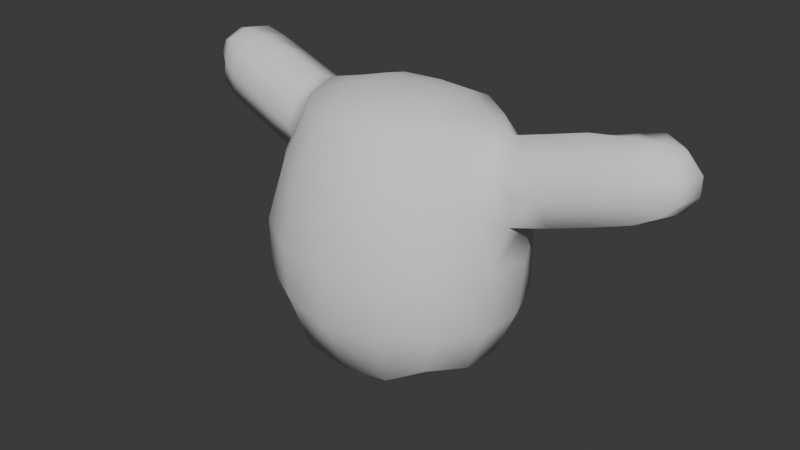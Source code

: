 # Source: baumgeist_totoro_charakter.blend  (saved by Blender 4.3.34; exported with 4.5.12 LTS)
import bpy
from mathutils import Matrix  # noqa: F401  (used for matrix-valued properties, if any)

bpy.ops.wm.read_factory_settings(use_empty=True)
scene = bpy.context.scene
scene.name = 'Scene'

# ---- collections
col_collection = bpy.data.collections.new('Collection'); scene.collection.children.link(col_collection)

# ---- world
world_world = bpy.data.worlds.new('World'); scene.world = world_world
world_world.use_nodes = True; world_world.node_tree.nodes.clear()
_N = world_world.node_tree.nodes; _L = world_world.node_tree.links
n0 = _N.new('ShaderNodeOutputWorld'); n0.name = 'World Output'; n0.location = (300, 300)
n1 = _N.new('ShaderNodeBackground'); n1.name = 'Background'; n1.location = (10, 300)
n1.inputs[0].default_value = (0.05088, 0.05088, 0.05088, 1.0)
_L.new(n1.outputs[0], n0.inputs[0])
n0.is_active_output = True
world_world.color = (0.05088, 0.05088, 0.05088)
world_world.sun_shadow_jitter_overblur = 0.0

# ---- meshes
me_cube_001 = bpy.data.meshes.new('Cube.001')
me_cube_001.from_pydata([(0.3959, -0.4336, 0.2093), (0.4914, -0.2487, 0.1721), (0.4946, -0.04621, 0.1598), (0.4552, 0.1529, 0.2055), (0.4381, -0.4204, 0.9663), (0.4916, -0.4807, 0.6905), (0.4813, -0.4842, 0.4272), (0.0, -0.5257, 0.1057), (0.2298, -0.5062, 0.1239), (0.0, 0.3847, 0.3443), (0.0, 0.4079, 0.6721), (0.0, 0.3723, 0.9542), (0.2683, 0.3355, 0.3667), (0.2838, 0.354, 0.6687), (0.2625, 0.3284, 0.9448), (0.6202, -0.02366, 0.6626), (0.6083, -0.1498, 0.8714), (0.5737, -0.2098, 1.013), (0.2622, -0.5976, 0.4065), (0.2729, -0.6118, 0.6713), (0.2302, -0.5603, 0.9589), (0.0, -0.6505, 0.3873), (0.0, -0.6625, 0.6729), (0.0, -0.5952, 0.9609), (0.0, 0.2358, 0.06887), (0.2629, 0.2157, 0.117), (0.0, -0.009908, 0.003083), (0.308, -0.0119, 0.03843), (0.0, -0.2812, 0.01773), (0.2717, -0.2734, 0.05342), (0.3489, -0.3413, 1.229), (0.0, 0.2599, 1.251), (0.2165, 0.2278, 1.257), (0.189, -0.452, 1.224), (0.0, -0.4715, 1.231), (0.5084, 0.201, 0.3913), (0.5669, 0.09582, 0.8725), (0.5198, 0.1232, 1.024), (0.603, -0.04325, 0.4006), (0.601, -0.2713, 0.408), (0.4828, 0.08873, 1.172), (0.5273, -0.03395, 1.23), (0.5315, -0.18, 1.159), (0.519, 0.1919, 0.7147), (0.4644, 0.2008, 0.9669), (0.6213, -0.02206, 0.8577), (0.605, -0.2429, 0.7168), (0.5385, -0.302, 0.968), (0.3915, 0.09936, 1.253), (0.4743, -0.04837, 1.264), (0.4534, -0.2122, 1.238), (1.053, -0.08606, 1.276), (0.8864, -0.1199, 1.234), (0.7108, -0.1498, 1.191), (0.7494, -0.1799, 1.056), (0.9238, -0.1489, 1.104), (1.087, -0.1131, 1.152), (1.143, 0.0668, 0.986), (0.9726, 0.0378, 0.9441), (0.7614, 0.001812, 0.8922), (0.7396, 0.1275, 0.9252), (0.9131, 0.1587, 0.9753), (1.082, 0.1884, 1.02), (1.021, 0.04969, 1.326), (0.8488, 0.02082, 1.309), (0.6768, -0.00848, 1.266), (0.7835, -0.1242, 0.9151), (0.9539, -0.09866, 0.9661), (1.128, -0.07581, 1.024), (0.6956, 0.1532, 1.067), (0.8713, 0.1831, 1.11), (1.041, 0.2108, 1.155), (0.6584, 0.1187, 1.215), (0.8341, 0.1486, 1.258), (1.005, 0.1679, 1.304), (0.6254, 0.1058, 0.8869), (0.684, 0.1158, 0.9013), (0.5785, 0.1332, 1.038), (0.6371, 0.1432, 1.052), (0.5413, 0.09871, 1.186), (0.5999, 0.1087, 1.201), (1.307, 0.1229, 1.127), (1.277, -0.001149, 1.2), (1.219, 0.1887, 1.218), (1.245, 0.09831, 1.311), (1.238, 0.1791, 1.137), (1.277, 0.01656, 1.122), (1.196, 0.1722, 1.291), (1.246, -0.002001, 1.271), (1.179, 0.2074, 1.072), (1.146, 0.2246, 1.19), (1.266, 0.08313, 1.059), (1.191, -0.06649, 1.18), (1.227, -0.04673, 1.074), (1.114, 0.1735, 1.328), (1.166, 0.06388, 1.335), (1.159, -0.04587, 1.304), (1.307, 0.1231, 1.218), (0.3386, -0.1517, 1.29), (0.358, -0.04014, 1.29), (0.2679, -0.251, 1.297), (0.1694, -0.3392, 1.3), (0.0, -0.3771, 1.306), (0.2931, 0.06275, 1.282), (0.0, 0.1578, 1.301), (0.1878, 0.134, 1.301), (0.1825, -0.1563, 1.343), (0.1783, -0.00568, 1.337), (0.0, -0.1591, 1.351), (0.0, 0.02108, 1.34), (0.627, -0.01697, 1.254), (0.5772, -0.02546, 1.242), (0.651, -0.1599, 1.18), (0.5913, -0.1699, 1.17), (0.6323, -0.1998, 1.028), (0.6908, -0.1898, 1.042), (-0.3959, -0.4336, 0.2093), (-0.4914, -0.2487, 0.1721), (-0.4946, -0.04621, 0.1598), (-0.4552, 0.1529, 0.2055), (-0.4381, -0.4204, 0.9663), (-0.4916, -0.4807, 0.6905), (-0.4813, -0.4842, 0.4272), (-0.2298, -0.5062, 0.1239), (-0.2683, 0.3355, 0.3667), (-0.2838, 0.354, 0.6687), (-0.2625, 0.3284, 0.9448), (-0.6202, -0.02366, 0.6626), (-0.6083, -0.1498, 0.8714), (-0.5737, -0.2098, 1.013), (-0.2622, -0.5976, 0.4065), (-0.2729, -0.6118, 0.6713), (-0.2302, -0.5603, 0.9589), (-0.2629, 0.2157, 0.117), (-0.308, -0.0119, 0.03843), (-0.2717, -0.2734, 0.05342), (-0.3489, -0.3413, 1.229), (-0.2165, 0.2278, 1.257), (-0.189, -0.452, 1.224), (-0.5084, 0.201, 0.3913), (-0.5669, 0.09582, 0.8725), (-0.5198, 0.1232, 1.024), (-0.603, -0.04325, 0.4006), (-0.601, -0.2713, 0.408), (-0.4828, 0.08873, 1.172), (-0.5273, -0.03395, 1.23), (-0.5315, -0.18, 1.159), (-0.519, 0.1919, 0.7147), (-0.4644, 0.2008, 0.9669), (-0.6213, -0.02206, 0.8577), (-0.605, -0.2429, 0.7168), (-0.5385, -0.302, 0.968), (-0.3915, 0.09936, 1.253), (-0.4743, -0.04837, 1.264), (-0.4534, -0.2122, 1.238), (-1.053, -0.08606, 1.276), (-0.8864, -0.1199, 1.234), (-0.7108, -0.1498, 1.191), (-0.7494, -0.1799, 1.056), (-0.9238, -0.1489, 1.104), (-1.087, -0.1131, 1.152), (-1.143, 0.0668, 0.986), (-0.9726, 0.0378, 0.9441), (-0.7614, 0.001812, 0.8922), (-0.7396, 0.1275, 0.9252), (-0.9131, 0.1587, 0.9753), (-1.082, 0.1884, 1.02), (-1.021, 0.04969, 1.326), (-0.8488, 0.02082, 1.309), (-0.6768, -0.00848, 1.266), (-0.7835, -0.1242, 0.9151), (-0.9539, -0.09866, 0.9661), (-1.128, -0.07581, 1.024), (-0.6956, 0.1532, 1.067), (-0.8713, 0.1831, 1.11), (-1.041, 0.2108, 1.155), (-0.6584, 0.1187, 1.215), (-0.8341, 0.1486, 1.258), (-1.005, 0.1679, 1.304), (-0.6254, 0.1058, 0.8869), (-0.684, 0.1158, 0.9013), (-0.5785, 0.1332, 1.038), (-0.6371, 0.1432, 1.052), (-0.5413, 0.09871, 1.186), (-0.5999, 0.1087, 1.201), (-1.307, 0.1229, 1.127), (-1.277, -0.001149, 1.2), (-1.219, 0.1887, 1.218), (-1.245, 0.09831, 1.311), (-1.238, 0.1791, 1.137), (-1.277, 0.01656, 1.122), (-1.196, 0.1722, 1.291), (-1.246, -0.002001, 1.271), (-1.179, 0.2074, 1.072), (-1.146, 0.2246, 1.19), (-1.266, 0.08313, 1.059), (-1.191, -0.06649, 1.18), (-1.227, -0.04673, 1.074), (-1.114, 0.1735, 1.328), (-1.166, 0.06388, 1.335), (-1.159, -0.04587, 1.304), (-1.307, 0.1231, 1.218), (-0.3386, -0.1517, 1.29), (-0.358, -0.04014, 1.29), (-0.2679, -0.251, 1.297), (-0.1694, -0.3392, 1.3), (-0.2931, 0.06275, 1.282), (-0.1878, 0.134, 1.301), (-0.1825, -0.1563, 1.343), (-0.1783, -0.00568, 1.337), (-0.627, -0.01697, 1.254), (-0.5772, -0.02546, 1.242), (-0.651, -0.1599, 1.18), (-0.5913, -0.1699, 1.17), (-0.6323, -0.1998, 1.028), (-0.6908, -0.1898, 1.042)], [], [(9, 10, 13, 12), (10, 11, 14, 13), (35, 3, 25, 12), (46, 47, 4, 5), (39, 46, 5, 6), (1, 39, 6, 0), (2, 38, 39, 1), (3, 35, 38, 2), (18, 19, 22, 21), (19, 20, 23, 22), (0, 6, 18, 8), (6, 5, 19, 18), (5, 4, 20, 19), (8, 18, 21, 7), (24, 25, 27, 26), (26, 27, 29, 28), (12, 25, 24, 9), (25, 3, 2, 27), (27, 2, 1, 29), (29, 1, 0, 8), (28, 29, 8, 7), (14, 11, 31, 32), (23, 20, 33, 34), (47, 50, 30, 4), (13, 43, 35, 12), (14, 44, 43, 13), (48, 44, 14, 32), (4, 30, 33, 20), (38, 15, 46, 39), (35, 43, 15, 38), (56, 68, 93, 92), (37, 36, 43, 44), (36, 45, 15, 43), (16, 17, 47, 46), (41, 40, 48, 49), (42, 41, 49, 50), (40, 37, 44, 48), (17, 42, 50, 47), (45, 16, 46, 15), (71, 74, 94, 90), (51, 56, 92, 96), (68, 57, 91, 93), (74, 63, 95, 94), (57, 62, 89, 91), (62, 71, 90, 89), (63, 51, 96, 95), (72, 65, 64, 73), (73, 64, 63, 74), (78, 80, 72, 69), (69, 72, 73, 70), (70, 73, 74, 71), (16, 45, 59, 66), (66, 59, 58, 67), (67, 58, 57, 68), (76, 78, 69, 60), (60, 69, 70, 61), (61, 70, 71, 62), (45, 36, 75), (59, 60, 61, 58), (58, 61, 62, 57), (112, 115, 54, 53), (53, 54, 55, 52), (52, 55, 56, 51), (65, 53, 52, 64), (64, 52, 51, 63), (54, 66, 67, 55), (55, 67, 68, 56), (36, 37, 77, 75), (75, 77, 78, 76), (37, 40, 79, 77), (77, 79, 80, 78), (45, 75, 76), (59, 45, 76, 60), (97, 84, 88, 82), (83, 85, 89, 90), (85, 81, 91, 89), (86, 82, 92, 93), (84, 87, 94, 95), (88, 84, 95, 96), (87, 83, 90, 94), (82, 88, 96, 92), (81, 86, 93, 91), (83, 87, 84, 97), (81, 97, 82, 86), (85, 83, 97, 81), (33, 30, 100, 101), (34, 33, 101, 102), (98, 100, 30, 50), (99, 98, 50, 49), (32, 31, 104, 105), (103, 99, 49, 48), (32, 105, 103, 48), (98, 99, 107, 106), (99, 103, 105, 107), (100, 98, 106, 101), (106, 107, 109, 108), (101, 106, 108, 102), (104, 109, 107, 105), (42, 17, 114, 113), (113, 114, 115, 112), (53, 65, 110, 112), (111, 113, 112, 110), (42, 113, 111, 41), (80, 110, 65, 72), (79, 111, 110, 80), (41, 111, 79, 40), (17, 16, 114), (114, 16, 115), (54, 115, 16, 66), (9, 124, 125, 10), (10, 125, 126, 11), (139, 124, 133, 119), (150, 121, 120, 151), (143, 122, 121, 150), (117, 116, 122, 143), (118, 117, 143, 142), (119, 118, 142, 139), (130, 21, 22, 131), (131, 22, 23, 132), (116, 123, 130, 122), (122, 130, 131, 121), (121, 131, 132, 120), (123, 7, 21, 130), (24, 26, 134, 133), (26, 28, 135, 134), (124, 9, 24, 133), (133, 134, 118, 119), (134, 135, 117, 118), (135, 123, 116, 117), (28, 7, 123, 135), (126, 137, 31, 11), (23, 34, 138, 132), (151, 120, 136, 154), (125, 124, 139, 147), (126, 125, 147, 148), (152, 137, 126, 148), (120, 132, 138, 136), (142, 143, 150, 127), (139, 142, 127, 147), (160, 196, 197, 172), (141, 148, 147, 140), (140, 147, 127, 149), (128, 150, 151, 129), (145, 153, 152, 144), (146, 154, 153, 145), (144, 152, 148, 141), (129, 151, 154, 146), (149, 127, 150, 128), (175, 194, 198, 178), (155, 200, 196, 160), (172, 197, 195, 161), (178, 198, 199, 167), (161, 195, 193, 166), (166, 193, 194, 175), (167, 199, 200, 155), (176, 177, 168, 169), (177, 178, 167, 168), (182, 173, 176, 184), (173, 174, 177, 176), (174, 175, 178, 177), (128, 170, 163, 149), (170, 171, 162, 163), (171, 172, 161, 162), (180, 164, 173, 182), (164, 165, 174, 173), (165, 166, 175, 174), (149, 179, 140), (163, 162, 165, 164), (162, 161, 166, 165), (212, 157, 158, 215), (157, 156, 159, 158), (156, 155, 160, 159), (169, 168, 156, 157), (168, 167, 155, 156), (158, 159, 171, 170), (159, 160, 172, 171), (140, 179, 181, 141), (179, 180, 182, 181), (141, 181, 183, 144), (181, 182, 184, 183), (149, 180, 179), (163, 164, 180, 149), (201, 186, 192, 188), (187, 194, 193, 189), (189, 193, 195, 185), (190, 197, 196, 186), (188, 199, 198, 191), (192, 200, 199, 188), (191, 198, 194, 187), (186, 196, 200, 192), (185, 195, 197, 190), (187, 201, 188, 191), (185, 190, 186, 201), (189, 185, 201, 187), (138, 205, 204, 136), (34, 102, 205, 138), (202, 154, 136, 204), (203, 153, 154, 202), (137, 207, 104, 31), (206, 152, 153, 203), (137, 152, 206, 207), (202, 208, 209, 203), (203, 209, 207, 206), (204, 205, 208, 202), (208, 108, 109, 209), (205, 102, 108, 208), (104, 207, 209, 109), (146, 213, 214, 129), (213, 212, 215, 214), (157, 212, 210, 169), (211, 210, 212, 213), (146, 145, 211, 213), (184, 176, 169, 210), (183, 184, 210, 211), (145, 144, 183, 211), (129, 214, 128), (214, 215, 128), (158, 170, 128, 215)])
me_cube_001.polygons.foreach_set('use_smooth', [True] * 218)
_uv = me_cube_001.uv_layers.new(name='UVMap')
_uv.uv.foreach_set('vector', [0.4375, 0.375, 0.5, 0.375, 0.5, 0.4588, 0.4375, 0.4588, 0.5, 0.375, 0.5601, 0.3734, 0.5625, 0.4585, 0.5, 0.4588, 0.4313, 0.5535, 0.375, 0.5625, 0.3231, 0.5537, 0.4375, 0.4588, 0.4392, 0.5969, 0.5613, 0.6997, 0.5625, 0.7435, 0.5035, 0.7493, 0.4375, 0.6875, 0.4392, 0.5969, 0.5035, 0.7493, 0.4375, 0.75, 0.375, 0.6875, 0.4375, 0.6875, 0.4375, 0.75, 0.375, 0.75, 0.3674, 0.625, 0.4375, 0.6277, 0.4375, 0.6875, 0.375, 0.6875, 0.375, 0.5625, 0.4313, 0.5535, 0.4375, 0.6277, 0.3674, 0.625, 0.4375, 0.8125, 0.5, 0.8125, 0.5, 0.875, 0.4375, 0.875, 0.5, 0.8125, 0.5625, 0.8194, 0.5597, 0.875, 0.5, 0.875, 0.375, 0.75, 0.4375, 0.75, 0.4375, 0.8125, 0.375, 0.8125, 0.4375, 0.75, 0.5035, 0.7493, 0.5, 0.8125, 0.4375, 0.8125, 0.5035, 0.7493, 0.5625, 0.7435, 0.5625, 0.8194, 0.5, 0.8125, 0.375, 0.8125, 0.4375, 0.8125, 0.4375, 0.875, 0.375, 0.875, 0.25, 0.5625, 0.3231, 0.5537, 0.3182, 0.625, 0.25, 0.625, 0.25, 0.625, 0.3182, 0.625, 0.3125, 0.6875, 0.25, 0.6875, 0.4375, 0.4588, 0.3231, 0.5537, 0.25, 0.5625, 0.4375, 0.375, 0.3231, 0.5537, 0.375, 0.5625, 0.3674, 0.625, 0.3182, 0.625, 0.3182, 0.625, 0.3674, 0.625, 0.375, 0.6875, 0.3125, 0.6875, 0.3125, 0.6875, 0.375, 0.6875, 0.375, 0.75, 0.3125, 0.75, 0.25, 0.6875, 0.3125, 0.6875, 0.3125, 0.75, 0.25, 0.75, 0.5625, 0.4585, 0.5601, 0.3734, 0.5327, 0.3551, 0.5625, 0.4583, 0.5597, 0.875, 0.5625, 0.8194, 0.08028, 0.117, 0.07949, 0.1238, 0.5613, 0.6997, 0.5436, 0.6576, 0.04547, 0.06011, 0.5625, 0.7435, 0.5, 0.4588, 0.438, 0.4706, 0.4313, 0.5535, 0.4375, 0.4588, 0.5625, 0.4585, 0.5609, 0.544, 0.438, 0.4706, 0.5, 0.4588, 0.5624, 0.5595, 0.5609, 0.544, 0.5625, 0.4585, 0.5625, 0.4583, 0.5625, 0.7435, 0.04547, 0.06011, 0.08028, 0.117, 0.5625, 0.8194, 0.4375, 0.6277, 0.05971, 0.08567, 0.4392, 0.5969, 0.4375, 0.6875, 0.4313, 0.5535, 0.438, 0.4706, 0.05971, 0.08567, 0.4375, 0.6277, 0.4641, 0.5645, 0.3052, 0.3917, 0.363, 0.4558, 0.4641, 0.5645, 0.4187, 0.4162, 0.2796, 0.2877, 0.438, 0.4706, 0.5609, 0.544, 0.2796, 0.2877, -0.0001236, -0.000163, 0.05971, 0.08567, 0.438, 0.4706, 0.2772, 0.3557, 0.4613, 0.5619, 0.5613, 0.6997, 0.4392, 0.5969, 0.4407, 0.4913, 0.4853, 0.4953, 0.5624, 0.5595, 0.5565, 0.6232, 0.4952, 0.5934, 0.4407, 0.4913, 0.5565, 0.6232, 0.5436, 0.6576, 0.4853, 0.4953, 0.4187, 0.4162, 0.5609, 0.544, 0.5624, 0.5595, 0.4613, 0.5619, 0.4952, 0.5934, 0.5436, 0.6576, 0.5613, 0.6997, -0.0001236, -0.000163, 0.2772, 0.3557, 0.4392, 0.5969, 0.05971, 0.08567, 0.4197, 0.4176, 0.482, 0.495, 0.4853, 0.4953, 0.424, 0.4225, 0.4952, 0.5934, 0.4641, 0.5645, 0.4641, 0.5645, 0.4952, 0.5934, 0.3052, 0.3917, -0.0001236, -0.000163, -0.0001236, -0.000163, 0.363, 0.4558, 0.482, 0.495, 0.4407, 0.4913, 0.4407, 0.4913, 0.4853, 0.4953, -0.0001236, -0.000163, 0.2899, 0.2973, 0.3142, 0.32, -0.0001236, -0.000163, 0.2899, 0.2973, 0.4197, 0.4176, 0.424, 0.4225, 0.3142, 0.32, 0.4407, 0.4913, 0.4952, 0.5934, 0.4952, 0.5934, 0.4407, 0.4913, 0.4853, 0.4953, 0.4407, 0.4913, 0.4407, 0.4913, 0.4853, 0.4953, 0.4853, 0.4953, 0.4407, 0.4913, 0.4407, 0.4913, 0.482, 0.495, 0.4185, 0.416, 0.4853, 0.4953, 0.4853, 0.4953, 0.4185, 0.416, 0.4185, 0.416, 0.4853, 0.4953, 0.4853, 0.4953, 0.4185, 0.416, 0.4185, 0.416, 0.4853, 0.4953, 0.482, 0.495, 0.4197, 0.4176, 0.2772, 0.3557, -0.0001236, -0.000163, -0.0001236, -0.000163, 0.2866, 0.3678, 0.2866, 0.3678, -0.0001236, -0.000163, -0.0001236, -0.000163, 0.2961, 0.3799, 0.2961, 0.3799, -0.0001236, -0.000163, -0.0001236, -0.000163, 0.3052, 0.3917, 0.2796, 0.2877, 0.4185, 0.416, 0.4185, 0.416, 0.2883, 0.2957, 0.2883, 0.2957, 0.4185, 0.416, 0.4185, 0.416, 0.2947, 0.3016, 0.2947, 0.3016, 0.4185, 0.416, 0.4197, 0.4176, 0.2899, 0.2973, -0.0001236, -0.000163, 0.2796, 0.2877, 0.2796, 0.2877, -0.0001236, -0.000163, 0.2883, 0.2957, 0.2947, 0.3016, -0.0001236, -0.000163, -0.0001236, -0.000163, 0.2947, 0.3016, 0.2899, 0.2973, -0.0001236, -0.000163, 0.4952, 0.5934, 0.4613, 0.5619, 0.4613, 0.5619, 0.4952, 0.5934, 0.4952, 0.5934, 0.4613, 0.5619, 0.4624, 0.5629, 0.4952, 0.5934, 0.4952, 0.5934, 0.4624, 0.5629, 0.4641, 0.5645, 0.4952, 0.5934, 0.4407, 0.4913, 0.4952, 0.5934, 0.4952, 0.5934, 0.4407, 0.4913, 0.4407, 0.4913, 0.4952, 0.5934, 0.4952, 0.5934, 0.4407, 0.4913, 0.4613, 0.5619, 0.2866, 0.3678, 0.2961, 0.3799, 0.4624, 0.5629, 0.4624, 0.5629, 0.2961, 0.3799, 0.3052, 0.3917, 0.4641, 0.5645, 0.2796, 0.2877, 0.4187, 0.4162, 0.4185, 0.416, 0.2796, 0.2877, 0.2796, 0.2877, 0.4185, 0.416, 0.4185, 0.416, 0.2796, 0.2877, 0.4187, 0.4162, 0.4853, 0.4953, 0.4853, 0.4953, 0.4185, 0.416, 0.4185, 0.416, 0.4853, 0.4953, 0.4853, 0.4953, 0.4185, 0.416, -0.0001236, -0.000163, 0.2796, 0.2877, 0.2796, 0.2877, -0.0001236, -0.000163, -0.0001236, -0.000163, 0.2796, 0.2877, 0.2883, 0.2957, 0.3448, 0.3824, 0.4278, 0.475, 0.43, 0.4979, 0.381, 0.4503, 0.3638, 0.3836, 0.2929, 0.3098, 0.3142, 0.32, 0.424, 0.4225, 0.2929, 0.3098, 0.2617, 0.2898, -0.0001236, -0.000163, 0.3142, 0.32, 0.3565, 0.4241, 0.381, 0.4503, 0.4641, 0.5645, 0.363, 0.4558, 0.4278, 0.475, 0.426, 0.4549, 0.4853, 0.4953, 0.4407, 0.4913, 0.43, 0.4979, 0.4278, 0.475, 0.4407, 0.4913, 0.4952, 0.5934, 0.426, 0.4549, 0.3638, 0.3836, 0.424, 0.4225, 0.4853, 0.4953, 0.381, 0.4503, 0.43, 0.4979, 0.4952, 0.5934, 0.4641, 0.5645, 0.2617, 0.2898, 0.3565, 0.4241, 0.363, 0.4558, -0.0001236, -0.000163, 0.3638, 0.3836, 0.426, 0.4549, 0.4278, 0.475, 0.3448, 0.3824, 0.2617, 0.2898, 0.3448, 0.3824, 0.381, 0.4503, 0.3565, 0.4241, 0.2929, 0.3098, 0.3638, 0.3836, 0.3448, 0.3824, 0.2617, 0.2898, 0.08028, 0.117, 0.04547, 0.06011, 0.0, 0.0, 0.0, 0.0, 0.07949, 0.1238, 0.08028, 0.117, 0.0, 0.0, 0.0, 0.0, 0.0, 0.0, 0.0, 0.0, 0.04547, 0.06011, 0.5436, 0.6576, 0.0, 0.0, 0.0, 0.0, 0.5436, 0.6576, 0.5565, 0.6232, 0.5625, 0.4583, 0.5327, 0.3551, 0.5327, 0.3551, 0.5625, 0.4583, 0.0, 0.0, 0.0, 0.0, 0.5565, 0.6232, 0.5624, 0.5595, 0.5625, 0.4583, 0.5625, 0.4583, 0.0, 0.0, 0.5624, 0.5595, 0.0, 0.0, 0.0, 0.0, 0.0, 0.0, 0.0, 0.0, 0.0, 0.0, 0.0, 0.0, 0.5625, 0.4583, 0.0, 0.0, 0.0, 0.0, 0.0, 0.0, 0.0, 0.0, 0.0, 0.0, 0.0, 0.0, 0.0, 0.0, 0.0, 0.0, 0.0, 0.0, 0.0, 0.0, 0.0, 0.0, 0.0, 0.0, 0.0, 0.0, 0.5327, 0.3551, 0.0, 0.0, 0.0, 0.0, 0.5625, 0.4583, 0.4952, 0.5934, 0.4613, 0.5619, 0.4613, 0.5619, 0.4952, 0.5934, 0.4952, 0.5934, 0.4613, 0.5619, 0.4613, 0.5619, 0.4952, 0.5934, 0.4952, 0.5934, 0.4407, 0.4913, 0.0, 0.0, 0.4952, 0.5934, 0.0, 0.0, 0.4952, 0.5934, 0.4952, 0.5934, 0.0, 0.0, 0.4952, 0.5934, 0.4952, 0.5934, 0.0, 0.0, 0.4407, 0.4913, 0.4853, 0.4953, 0.0, 0.0, 0.4407, 0.4913, 0.4853, 0.4953, 0.4853, 0.4953, 0.0, 0.0, 0.0, 0.0, 0.4853, 0.4953, 0.4407, 0.4913, 0.0, 0.0, 0.4853, 0.4953, 0.4853, 0.4953, 0.4613, 0.5619, 0.2772, 0.3557, 0.4613, 0.5619, 0.4613, 0.5619, 0.2772, 0.3557, 0.4613, 0.5619, 0.4613, 0.5619, 0.4613, 0.5619, 0.2772, 0.3557, 0.2866, 0.3678, 0.4375, 0.375, 0.4375, 0.4588, 0.5, 0.4588, 0.5, 0.375, 0.5, 0.375, 0.5, 0.4588, 0.5625, 0.4585, 0.5601, 0.3734, 0.4313, 0.5535, 0.4375, 0.4588, 0.3231, 0.5537, 0.375, 0.5625, 0.4392, 0.5969, 0.5035, 0.7493, 0.5625, 0.7435, 0.5613, 0.6997, 0.4375, 0.6875, 0.4375, 0.75, 0.5035, 0.7493, 0.4392, 0.5969, 0.375, 0.6875, 0.375, 0.75, 0.4375, 0.75, 0.4375, 0.6875, 0.3674, 0.625, 0.375, 0.6875, 0.4375, 0.6875, 0.4375, 0.6277, 0.375, 0.5625, 0.3674, 0.625, 0.4375, 0.6277, 0.4313, 0.5535, 0.4375, 0.8125, 0.4375, 0.875, 0.5, 0.875, 0.5, 0.8125, 0.5, 0.8125, 0.5, 0.875, 0.5597, 0.875, 0.5625, 0.8194, 0.375, 0.75, 0.375, 0.8125, 0.4375, 0.8125, 0.4375, 0.75, 0.4375, 0.75, 0.4375, 0.8125, 0.5, 0.8125, 0.5035, 0.7493, 0.5035, 0.7493, 0.5, 0.8125, 0.5625, 0.8194, 0.5625, 0.7435, 0.375, 0.8125, 0.375, 0.875, 0.4375, 0.875, 0.4375, 0.8125, 0.25, 0.5625, 0.25, 0.625, 0.3182, 0.625, 0.3231, 0.5537, 0.25, 0.625, 0.25, 0.6875, 0.3125, 0.6875, 0.3182, 0.625, 0.4375, 0.4588, 0.4375, 0.375, 0.25, 0.5625, 0.3231, 0.5537, 0.3231, 0.5537, 0.3182, 0.625, 0.3674, 0.625, 0.375, 0.5625, 0.3182, 0.625, 0.3125, 0.6875, 0.375, 0.6875, 0.3674, 0.625, 0.3125, 0.6875, 0.3125, 0.75, 0.375, 0.75, 0.375, 0.6875, 0.25, 0.6875, 0.25, 0.75, 0.3125, 0.75, 0.3125, 0.6875, 0.5625, 0.4585, 0.5625, 0.4583, 0.5327, 0.3551, 0.5601, 0.3734, 0.5597, 0.875, 0.07949, 0.1238, 0.08028, 0.117, 0.5625, 0.8194, 0.5613, 0.6997, 0.5625, 0.7435, 0.04547, 0.06011, 0.5436, 0.6576, 0.5, 0.4588, 0.4375, 0.4588, 0.4313, 0.5535, 0.438, 0.4706, 0.5625, 0.4585, 0.5, 0.4588, 0.438, 0.4706, 0.5609, 0.544, 0.5624, 0.5595, 0.5625, 0.4583, 0.5625, 0.4585, 0.5609, 0.544, 0.5625, 0.7435, 0.5625, 0.8194, 0.08028, 0.117, 0.04547, 0.06011, 0.4375, 0.6277, 0.4375, 0.6875, 0.4392, 0.5969, 0.05971, 0.08567, 0.4313, 0.5535, 0.4375, 0.6277, 0.05971, 0.08567, 0.438, 0.4706, 0.4641, 0.5645, 0.4641, 0.5645, 0.363, 0.4558, 0.3052, 0.3917, 0.4187, 0.4162, 0.5609, 0.544, 0.438, 0.4706, 0.2796, 0.2877, 0.2796, 0.2877, 0.438, 0.4706, 0.05971, 0.08567, -0.0001236, -0.000163, 0.2772, 0.3557, 0.4392, 0.5969, 0.5613, 0.6997, 0.4613, 0.5619, 0.4407, 0.4913, 0.5565, 0.6232, 0.5624, 0.5595, 0.4853, 0.4953, 0.4952, 0.5934, 0.5436, 0.6576, 0.5565, 0.6232, 0.4407, 0.4913, 0.4853, 0.4953, 0.5624, 0.5595, 0.5609, 0.544, 0.4187, 0.4162, 0.4613, 0.5619, 0.5613, 0.6997, 0.5436, 0.6576, 0.4952, 0.5934, -0.0001236, -0.000163, 0.05971, 0.08567, 0.4392, 0.5969, 0.2772, 0.3557, 0.4197, 0.4176, 0.424, 0.4225, 0.4853, 0.4953, 0.482, 0.495, 0.4952, 0.5934, 0.4952, 0.5934, 0.4641, 0.5645, 0.4641, 0.5645, 0.3052, 0.3917, 0.363, 0.4558, -0.0001236, -0.000163, -0.0001236, -0.000163, 0.482, 0.495, 0.4853, 0.4953, 0.4407, 0.4913, 0.4407, 0.4913, -0.0001236, -0.000163, -0.0001236, -0.000163, 0.3142, 0.32, 0.2899, 0.2973, 0.2899, 0.2973, 0.3142, 0.32, 0.424, 0.4225, 0.4197, 0.4176, 0.4407, 0.4913, 0.4407, 0.4913, 0.4952, 0.5934, 0.4952, 0.5934, 0.4853, 0.4953, 0.4853, 0.4953, 0.4407, 0.4913, 0.4407, 0.4913, 0.4853, 0.4953, 0.482, 0.495, 0.4407, 0.4913, 0.4407, 0.4913, 0.4185, 0.416, 0.4185, 0.416, 0.4853, 0.4953, 0.4853, 0.4953, 0.4185, 0.416, 0.4185, 0.416, 0.4853, 0.4953, 0.4853, 0.4953, 0.4185, 0.416, 0.4197, 0.4176, 0.482, 0.495, 0.4853, 0.4953, 0.2772, 0.3557, 0.2866, 0.3678, -0.0001236, -0.000163, -0.0001236, -0.000163, 0.2866, 0.3678, 0.2961, 0.3799, -0.0001236, -0.000163, -0.0001236, -0.000163, 0.2961, 0.3799, 0.3052, 0.3917, -0.0001236, -0.000163, -0.0001236, -0.000163, 0.2796, 0.2877, 0.2883, 0.2957, 0.4185, 0.416, 0.4185, 0.416, 0.2883, 0.2957, 0.2947, 0.3016, 0.4185, 0.416, 0.4185, 0.416, 0.2947, 0.3016, 0.2899, 0.2973, 0.4197, 0.4176, 0.4185, 0.416, -0.0001236, -0.000163, 0.2796, 0.2877, 0.2796, 0.2877, -0.0001236, -0.000163, -0.0001236, -0.000163, 0.2947, 0.3016, 0.2883, 0.2957, -0.0001236, -0.000163, -0.0001236, -0.000163, 0.2899, 0.2973, 0.2947, 0.3016, 0.4952, 0.5934, 0.4952, 0.5934, 0.4613, 0.5619, 0.4613, 0.5619, 0.4952, 0.5934, 0.4952, 0.5934, 0.4624, 0.5629, 0.4613, 0.5619, 0.4952, 0.5934, 0.4952, 0.5934, 0.4641, 0.5645, 0.4624, 0.5629, 0.4407, 0.4913, 0.4407, 0.4913, 0.4952, 0.5934, 0.4952, 0.5934, 0.4407, 0.4913, 0.4407, 0.4913, 0.4952, 0.5934, 0.4952, 0.5934, 0.4613, 0.5619, 0.4624, 0.5629, 0.2961, 0.3799, 0.2866, 0.3678, 0.4624, 0.5629, 0.4641, 0.5645, 0.3052, 0.3917, 0.2961, 0.3799, 0.2796, 0.2877, 0.2796, 0.2877, 0.4185, 0.416, 0.4187, 0.4162, 0.2796, 0.2877, 0.2796, 0.2877, 0.4185, 0.416, 0.4185, 0.416, 0.4187, 0.4162, 0.4185, 0.416, 0.4853, 0.4953, 0.4853, 0.4953, 0.4185, 0.416, 0.4185, 0.416, 0.4853, 0.4953, 0.4853, 0.4953, -0.0001236, -0.000163, 0.2796, 0.2877, 0.2796, 0.2877, -0.0001236, -0.000163, 0.2883, 0.2957, 0.2796, 0.2877, -0.0001236, -0.000163, 0.3448, 0.3824, 0.381, 0.4503, 0.43, 0.4979, 0.4278, 0.475, 0.3638, 0.3836, 0.424, 0.4225, 0.3142, 0.32, 0.2929, 0.3098, 0.2929, 0.3098, 0.3142, 0.32, -0.0001236, -0.000163, 0.2617, 0.2898, 0.3565, 0.4241, 0.363, 0.4558, 0.4641, 0.5645, 0.381, 0.4503, 0.4278, 0.475, 0.4407, 0.4913, 0.4853, 0.4953, 0.426, 0.4549, 0.43, 0.4979, 0.4952, 0.5934, 0.4407, 0.4913, 0.4278, 0.475, 0.426, 0.4549, 0.4853, 0.4953, 0.424, 0.4225, 0.3638, 0.3836, 0.381, 0.4503, 0.4641, 0.5645, 0.4952, 0.5934, 0.43, 0.4979, 0.2617, 0.2898, -0.0001236, -0.000163, 0.363, 0.4558, 0.3565, 0.4241, 0.3638, 0.3836, 0.3448, 0.3824, 0.4278, 0.475, 0.426, 0.4549, 0.2617, 0.2898, 0.3565, 0.4241, 0.381, 0.4503, 0.3448, 0.3824, 0.2929, 0.3098, 0.2617, 0.2898, 0.3448, 0.3824, 0.3638, 0.3836, 0.08028, 0.117, 0.0, 0.0, 0.0, 0.0, 0.04547, 0.06011, 0.07949, 0.1238, 0.0, 0.0, 0.0, 0.0, 0.08028, 0.117, 0.0, 0.0, 0.5436, 0.6576, 0.04547, 0.06011, 0.0, 0.0, 0.0, 0.0, 0.5565, 0.6232, 0.5436, 0.6576, 0.0, 0.0, 0.5625, 0.4583, 0.5625, 0.4583, 0.5327, 0.3551, 0.5327, 0.3551, 0.0, 0.0, 0.5624, 0.5595, 0.5565, 0.6232, 0.0, 0.0, 0.5625, 0.4583, 0.5624, 0.5595, 0.0, 0.0, 0.5625, 0.4583, 0.0, 0.0, 0.0, 0.0, 0.0, 0.0, 0.0, 0.0, 0.0, 0.0, 0.0, 0.0, 0.5625, 0.4583, 0.0, 0.0, 0.0, 0.0, 0.0, 0.0, 0.0, 0.0, 0.0, 0.0, 0.0, 0.0, 0.0, 0.0, 0.0, 0.0, 0.0, 0.0, 0.0, 0.0, 0.0, 0.0, 0.0, 0.0, 0.0, 0.0, 0.5327, 0.3551, 0.5625, 0.4583, 0.0, 0.0, 0.0, 0.0, 0.4952, 0.5934, 0.4952, 0.5934, 0.4613, 0.5619, 0.4613, 0.5619, 0.4952, 0.5934, 0.4952, 0.5934, 0.4613, 0.5619, 0.4613, 0.5619, 0.4952, 0.5934, 0.4952, 0.5934, 0.0, 0.0, 0.4407, 0.4913, 0.0, 0.0, 0.0, 0.0, 0.4952, 0.5934, 0.4952, 0.5934, 0.4952, 0.5934, 0.4407, 0.4913, 0.0, 0.0, 0.4952, 0.5934, 0.4853, 0.4953, 0.4853, 0.4953, 0.4407, 0.4913, 0.0, 0.0, 0.4853, 0.4953, 0.4853, 0.4953, 0.0, 0.0, 0.0, 0.0, 0.4407, 0.4913, 0.4853, 0.4953, 0.4853, 0.4953, 0.0, 0.0, 0.4613, 0.5619, 0.4613, 0.5619, 0.2772, 0.3557, 0.4613, 0.5619, 0.4613, 0.5619, 0.2772, 0.3557, 0.4613, 0.5619, 0.2866, 0.3678, 0.2772, 0.3557, 0.4613, 0.5619])
_ca = me_cube_001.color_attributes.new('Attribute', 'BYTE_COLOR', 'CORNER')
_ca.data.foreach_set('color', [1.0, 1.0, 1.0, 1.0, 1.0, 1.0, 1.0, 1.0, 1.0, 1.0, 1.0, 1.0, 1.0, 1.0, 1.0, 1.0, 1.0, 1.0, 1.0, 1.0, 1.0, 1.0, 1.0, 1.0, 1.0, 1.0, 1.0, 1.0, 1.0, 1.0, 1.0, 1.0, 1.0, 1.0, 1.0, 1.0, 1.0, 1.0, 1.0, 1.0, 1.0, 1.0, 1.0, 1.0, 1.0, 1.0, 1.0, 1.0, 1.0, 1.0, 1.0, 1.0, 1.0, 1.0, 1.0, 1.0, 1.0, 1.0, 1.0, 1.0, 1.0, 1.0, 1.0, 1.0, 1.0, 1.0, 1.0, 1.0, 1.0, 1.0, 1.0, 1.0, 1.0, 1.0, 1.0, 1.0, 1.0, 1.0, 1.0, 1.0, 1.0, 1.0, 1.0, 1.0, 1.0, 1.0, 1.0, 1.0, 1.0, 1.0, 1.0, 1.0, 1.0, 1.0, 1.0, 1.0, 1.0, 1.0, 1.0, 1.0, 1.0, 1.0, 1.0, 1.0, 1.0, 1.0, 1.0, 1.0, 1.0, 1.0, 1.0, 1.0, 1.0, 1.0, 1.0, 1.0, 1.0, 1.0, 1.0, 1.0, 1.0, 1.0, 1.0, 1.0, 1.0, 1.0, 1.0, 1.0, 1.0, 1.0, 1.0, 1.0, 1.0, 1.0, 1.0, 1.0, 1.0, 1.0, 1.0, 1.0, 1.0, 1.0, 1.0, 1.0, 1.0, 1.0, 1.0, 1.0, 1.0, 1.0, 1.0, 1.0, 1.0, 1.0, 1.0, 1.0, 1.0, 1.0, 1.0, 1.0, 1.0, 1.0, 1.0, 1.0, 1.0, 1.0, 1.0, 1.0, 1.0, 1.0, 1.0, 1.0, 1.0, 1.0, 1.0, 1.0, 1.0, 1.0, 1.0, 1.0, 1.0, 1.0, 1.0, 1.0, 1.0, 1.0, 1.0, 1.0, 1.0, 1.0, 1.0, 1.0, 1.0, 1.0, 1.0, 1.0, 1.0, 1.0, 1.0, 1.0, 1.0, 1.0, 1.0, 1.0, 1.0, 1.0, 1.0, 1.0, 1.0, 1.0, 1.0, 1.0, 1.0, 1.0, 1.0, 1.0, 1.0, 1.0, 1.0, 1.0, 1.0, 1.0, 1.0, 1.0, 1.0, 1.0, 1.0, 1.0, 1.0, 1.0, 1.0, 1.0, 1.0, 1.0, 1.0, 1.0, 1.0, 1.0, 1.0, 1.0, 1.0, 1.0, 1.0, 1.0, 1.0, 1.0, 1.0, 1.0, 1.0, 1.0, 1.0, 1.0, 1.0, 1.0, 1.0, 1.0, 1.0, 1.0, 1.0, 1.0, 1.0, 1.0, 1.0, 1.0, 1.0, 1.0, 1.0, 1.0, 1.0, 1.0, 1.0, 1.0, 1.0, 1.0, 1.0, 1.0, 1.0, 1.0, 1.0, 1.0, 1.0, 1.0, 1.0, 1.0, 1.0, 1.0, 1.0, 1.0, 1.0, 1.0, 1.0, 1.0, 1.0, 1.0, 1.0, 1.0, 1.0, 1.0, 1.0, 1.0, 1.0, 1.0, 1.0, 1.0, 1.0, 1.0, 1.0, 1.0, 1.0, 1.0, 1.0, 1.0, 1.0, 1.0, 1.0, 1.0, 1.0, 1.0, 1.0, 1.0, 1.0, 1.0, 1.0, 1.0, 1.0, 1.0, 1.0, 1.0, 1.0, 1.0, 1.0, 1.0, 1.0, 1.0, 1.0, 1.0, 1.0, 1.0, 1.0, 1.0, 1.0, 1.0, 1.0, 1.0, 1.0, 1.0, 1.0, 1.0, 1.0, 1.0, 1.0, 1.0, 1.0, 1.0, 1.0, 1.0, 1.0, 1.0, 1.0, 1.0, 1.0, 1.0, 1.0, 1.0, 1.0, 1.0, 1.0, 1.0, 1.0, 1.0, 1.0, 1.0, 1.0, 1.0, 1.0, 1.0, 1.0, 1.0, 1.0, 1.0, 1.0, 1.0, 1.0, 1.0, 1.0, 1.0, 1.0, 1.0, 1.0, 1.0, 1.0, 1.0, 1.0, 1.0, 1.0, 1.0, 1.0, 1.0, 1.0, 1.0, 1.0, 1.0, 1.0, 1.0, 1.0, 1.0, 1.0, 1.0, 1.0, 1.0, 1.0, 1.0, 1.0, 1.0, 1.0, 1.0, 1.0, 1.0, 1.0, 1.0, 1.0, 1.0, 1.0, 1.0, 1.0, 1.0, 1.0, 1.0, 1.0, 1.0, 1.0, 1.0, 1.0, 1.0, 1.0, 1.0, 1.0, 1.0, 1.0, 1.0, 1.0, 1.0, 1.0, 1.0, 1.0, 1.0, 1.0, 1.0, 1.0, 1.0, 1.0, 1.0, 1.0, 1.0, 1.0, 1.0, 1.0, 1.0, 1.0, 1.0, 1.0, 1.0, 1.0, 1.0, 1.0, 1.0, 1.0, 1.0, 1.0, 1.0, 1.0, 1.0, 1.0, 1.0, 1.0, 1.0, 1.0, 1.0, 1.0, 1.0, 1.0, 1.0, 1.0, 1.0, 1.0, 1.0, 1.0, 1.0, 1.0, 1.0, 1.0, 1.0, 1.0, 1.0, 1.0, 1.0, 1.0, 1.0, 1.0, 1.0, 1.0, 1.0, 1.0, 1.0, 1.0, 1.0, 1.0, 1.0, 1.0, 1.0, 1.0, 1.0, 1.0, 1.0, 1.0, 1.0, 1.0, 1.0, 1.0, 1.0, 1.0, 1.0, 1.0, 1.0, 1.0, 1.0, 1.0, 1.0, 1.0, 1.0, 1.0, 1.0, 1.0, 1.0, 1.0, 1.0, 1.0, 1.0, 1.0, 1.0, 1.0, 1.0, 1.0, 1.0, 1.0, 1.0, 1.0, 1.0, 1.0, 1.0, 1.0, 1.0, 1.0, 1.0, 1.0, 1.0, 1.0, 1.0, 1.0, 1.0, 1.0, 1.0, 1.0, 1.0, 1.0, 1.0, 1.0, 1.0, 1.0, 1.0, 1.0, 1.0, 1.0, 1.0, 1.0, 1.0, 1.0, 1.0, 1.0, 1.0, 1.0, 1.0, 1.0, 1.0, 1.0, 1.0, 1.0, 1.0, 1.0, 1.0, 1.0, 1.0, 1.0, 1.0, 1.0, 1.0, 1.0, 1.0, 1.0, 1.0, 1.0, 1.0, 1.0, 1.0, 1.0, 1.0, 1.0, 1.0, 1.0, 1.0, 1.0, 1.0, 1.0, 1.0, 1.0, 1.0, 1.0, 1.0, 1.0, 1.0, 1.0, 1.0, 1.0, 1.0, 1.0, 1.0, 1.0, 1.0, 1.0, 1.0, 1.0, 1.0, 1.0, 1.0, 1.0, 1.0, 1.0, 1.0, 1.0, 1.0, 1.0, 1.0, 1.0, 1.0, 1.0, 1.0, 1.0, 1.0, 1.0, 1.0, 1.0, 1.0, 1.0, 1.0, 1.0, 1.0, 1.0, 1.0, 1.0, 1.0, 1.0, 1.0, 1.0, 1.0, 1.0, 1.0, 1.0, 1.0, 1.0, 1.0, 1.0, 1.0, 1.0, 1.0, 1.0, 1.0, 1.0, 1.0, 1.0, 1.0, 1.0, 1.0, 1.0, 1.0, 1.0, 1.0, 1.0, 1.0, 1.0, 1.0, 1.0, 1.0, 1.0, 1.0, 1.0, 1.0, 1.0, 1.0, 1.0, 1.0, 1.0, 1.0, 1.0, 1.0, 1.0, 1.0, 1.0, 1.0, 1.0, 1.0, 1.0, 1.0, 1.0, 1.0, 1.0, 1.0, 1.0, 1.0, 1.0, 1.0, 1.0, 1.0, 1.0, 1.0, 1.0, 1.0, 1.0, 1.0, 1.0, 1.0, 1.0, 1.0, 1.0, 1.0, 1.0, 1.0, 1.0, 1.0, 1.0, 1.0, 1.0, 1.0, 1.0, 1.0, 1.0, 1.0, 1.0, 1.0, 1.0, 1.0, 1.0, 1.0, 1.0, 1.0, 1.0, 1.0, 1.0, 1.0, 1.0, 1.0, 1.0, 1.0, 1.0, 1.0, 1.0, 1.0, 1.0, 1.0, 1.0, 1.0, 1.0, 1.0, 1.0, 1.0, 1.0, 1.0, 1.0, 1.0, 1.0, 1.0, 1.0, 1.0, 1.0, 1.0, 1.0, 1.0, 1.0, 1.0, 1.0, 1.0, 1.0, 1.0, 1.0, 1.0, 1.0, 1.0, 1.0, 1.0, 1.0, 1.0, 1.0, 1.0, 1.0, 1.0, 1.0, 1.0, 1.0, 1.0, 1.0, 1.0, 1.0, 1.0, 1.0, 1.0, 1.0, 1.0, 1.0, 1.0, 1.0, 1.0, 1.0, 1.0, 1.0, 1.0, 1.0, 1.0, 1.0, 1.0, 1.0, 1.0, 1.0, 1.0, 1.0, 1.0, 1.0, 1.0, 1.0, 1.0, 1.0, 1.0, 1.0, 1.0, 1.0, 1.0, 1.0, 1.0, 1.0, 1.0, 1.0, 1.0, 1.0, 1.0, 1.0, 1.0, 1.0, 1.0, 1.0, 1.0, 1.0, 1.0, 1.0, 1.0, 1.0, 1.0, 1.0, 1.0, 1.0, 1.0, 1.0, 1.0, 1.0, 1.0, 1.0, 1.0, 1.0, 1.0, 1.0, 1.0, 1.0, 1.0, 1.0, 1.0, 1.0, 1.0, 1.0, 1.0, 1.0, 1.0, 1.0, 1.0, 1.0, 1.0, 1.0, 1.0, 1.0, 1.0, 1.0, 1.0, 1.0, 1.0, 1.0, 1.0, 1.0, 1.0, 1.0, 1.0, 1.0, 1.0, 1.0, 1.0, 1.0, 1.0, 1.0, 1.0, 1.0, 1.0, 1.0, 1.0, 1.0, 1.0, 1.0, 1.0, 1.0, 1.0, 1.0, 1.0, 1.0, 1.0, 1.0, 1.0, 1.0, 1.0, 1.0, 1.0, 1.0, 1.0, 1.0, 1.0, 1.0, 1.0, 1.0, 1.0, 1.0, 1.0, 1.0, 1.0, 1.0, 1.0, 1.0, 1.0, 1.0, 1.0, 1.0, 1.0, 1.0, 1.0, 1.0, 1.0, 1.0, 1.0, 1.0, 1.0, 1.0, 1.0, 1.0, 1.0, 1.0, 1.0, 1.0, 1.0, 1.0, 1.0, 1.0, 1.0, 1.0, 1.0, 1.0, 1.0, 1.0, 1.0, 1.0, 1.0, 1.0, 1.0, 1.0, 1.0, 1.0, 1.0, 1.0, 1.0, 1.0, 1.0, 1.0, 1.0, 1.0, 1.0, 1.0, 1.0, 1.0, 1.0, 1.0, 1.0, 1.0, 1.0, 1.0, 1.0, 1.0, 1.0, 1.0, 1.0, 1.0, 1.0, 1.0, 1.0, 1.0, 1.0, 1.0, 1.0, 1.0, 1.0, 1.0, 1.0, 1.0, 1.0, 1.0, 1.0, 1.0, 1.0, 1.0, 1.0, 1.0, 1.0, 1.0, 1.0, 1.0, 1.0, 1.0, 1.0, 1.0, 1.0, 1.0, 1.0, 1.0, 1.0, 1.0, 1.0, 1.0, 1.0, 1.0, 1.0, 1.0, 1.0, 1.0, 1.0, 1.0, 1.0, 1.0, 1.0, 1.0, 1.0, 1.0, 1.0, 1.0, 1.0, 1.0, 1.0, 1.0, 1.0, 1.0, 1.0, 1.0, 1.0, 1.0, 1.0, 1.0, 1.0, 1.0, 1.0, 1.0, 1.0, 1.0, 1.0, 1.0, 1.0, 1.0, 1.0, 1.0, 1.0, 1.0, 1.0, 1.0, 1.0, 1.0, 1.0, 1.0, 1.0, 1.0, 1.0, 1.0, 1.0, 1.0, 1.0, 1.0, 1.0, 1.0, 1.0, 1.0, 1.0, 1.0, 1.0, 1.0, 1.0, 1.0, 1.0, 1.0, 1.0, 1.0, 1.0, 1.0, 1.0, 1.0, 1.0, 1.0, 1.0, 1.0, 1.0, 1.0, 1.0, 1.0, 1.0, 1.0, 1.0, 1.0, 1.0, 1.0, 1.0, 1.0, 1.0, 1.0, 1.0, 1.0, 1.0, 1.0, 1.0, 1.0, 1.0, 1.0, 1.0, 1.0, 1.0, 1.0, 1.0, 1.0, 1.0, 1.0, 1.0, 1.0, 1.0, 1.0, 1.0, 1.0, 1.0, 1.0, 1.0, 1.0, 1.0, 1.0, 1.0, 1.0, 1.0, 1.0, 1.0, 1.0, 1.0, 1.0, 1.0, 1.0, 1.0, 1.0, 1.0, 1.0, 1.0, 1.0, 1.0, 1.0, 1.0, 1.0, 1.0, 1.0, 1.0, 1.0, 1.0, 1.0, 1.0, 1.0, 1.0, 1.0, 1.0, 1.0, 1.0, 1.0, 1.0, 1.0, 1.0, 1.0, 1.0, 1.0, 1.0, 1.0, 1.0, 1.0, 1.0, 1.0, 1.0, 1.0, 1.0, 1.0, 1.0, 1.0, 1.0, 1.0, 1.0, 1.0, 1.0, 1.0, 1.0, 1.0, 1.0, 1.0, 1.0, 1.0, 1.0, 1.0, 1.0, 1.0, 1.0, 1.0, 1.0, 1.0, 1.0, 1.0, 1.0, 1.0, 1.0, 1.0, 1.0, 1.0, 1.0, 1.0, 1.0, 1.0, 1.0, 1.0, 1.0, 1.0, 1.0, 1.0, 1.0, 1.0, 1.0, 1.0, 1.0, 1.0, 1.0, 1.0, 1.0, 1.0, 1.0, 1.0, 1.0, 1.0, 1.0, 1.0, 1.0, 1.0, 1.0, 1.0, 1.0, 1.0, 1.0, 1.0, 1.0, 1.0, 1.0, 1.0, 1.0, 1.0, 1.0, 1.0, 1.0, 1.0, 1.0, 1.0, 1.0, 1.0, 1.0, 1.0, 1.0, 1.0, 1.0, 1.0, 1.0, 1.0, 1.0, 1.0, 1.0, 1.0, 1.0, 1.0, 1.0, 1.0, 1.0, 1.0, 1.0, 1.0, 1.0, 1.0, 1.0, 1.0, 1.0, 1.0, 1.0, 1.0, 1.0, 1.0, 1.0, 1.0, 1.0, 1.0, 1.0, 1.0, 1.0, 1.0, 1.0, 1.0, 1.0, 1.0, 1.0, 1.0, 1.0, 1.0, 1.0, 1.0, 1.0, 1.0, 1.0, 1.0, 1.0, 1.0, 1.0, 1.0, 1.0, 1.0, 1.0, 1.0, 1.0, 1.0, 1.0, 1.0, 1.0, 1.0, 1.0, 1.0, 1.0, 1.0, 1.0, 1.0, 1.0, 1.0, 1.0, 1.0, 1.0, 1.0, 1.0, 1.0, 1.0, 1.0, 1.0, 1.0, 1.0, 1.0, 1.0, 1.0, 1.0, 1.0, 1.0, 1.0, 1.0, 1.0, 1.0, 1.0, 1.0, 1.0, 1.0, 1.0, 1.0, 1.0, 1.0, 1.0, 1.0, 1.0, 1.0, 1.0, 1.0, 1.0, 1.0, 1.0, 1.0, 1.0, 1.0, 1.0, 1.0, 1.0, 1.0, 1.0, 1.0, 1.0, 1.0, 1.0, 1.0, 1.0, 1.0, 1.0, 1.0, 1.0, 1.0, 1.0, 1.0, 1.0, 1.0, 1.0, 1.0, 1.0, 1.0, 1.0, 1.0, 1.0, 1.0, 1.0, 1.0, 1.0, 1.0, 1.0, 1.0, 1.0, 1.0, 1.0, 1.0, 1.0, 1.0, 1.0, 1.0, 1.0, 1.0, 1.0, 1.0, 1.0, 1.0, 1.0, 1.0, 1.0, 1.0, 1.0, 1.0, 1.0, 1.0, 1.0, 1.0, 1.0, 1.0, 1.0, 1.0, 1.0, 1.0, 1.0, 1.0, 1.0, 1.0, 1.0, 1.0, 1.0, 1.0, 1.0, 1.0, 1.0, 1.0, 1.0, 1.0, 1.0, 1.0, 1.0, 1.0, 1.0, 1.0, 1.0, 1.0, 1.0, 1.0, 1.0, 1.0, 1.0, 1.0, 1.0, 1.0, 1.0, 1.0, 1.0, 1.0, 1.0, 1.0, 1.0, 1.0, 1.0, 1.0, 1.0, 1.0, 1.0, 1.0, 1.0, 1.0, 1.0, 1.0, 1.0, 1.0, 1.0, 1.0, 1.0, 1.0, 1.0, 1.0, 1.0, 1.0, 1.0, 1.0, 1.0, 1.0, 1.0, 1.0, 1.0, 1.0, 1.0, 1.0, 1.0, 1.0, 1.0, 1.0, 1.0, 1.0, 1.0, 1.0, 1.0, 1.0, 1.0, 1.0, 1.0, 1.0, 1.0, 1.0, 1.0, 1.0, 1.0, 1.0, 1.0, 1.0, 1.0, 1.0, 1.0, 1.0, 1.0, 1.0, 1.0, 1.0, 1.0, 1.0, 1.0, 1.0, 1.0, 1.0, 1.0, 1.0, 1.0, 1.0, 1.0, 1.0, 1.0, 1.0, 1.0, 1.0, 1.0, 1.0, 1.0, 1.0, 1.0, 1.0, 1.0, 1.0, 1.0, 1.0, 1.0, 1.0, 1.0, 1.0, 1.0, 1.0, 1.0, 1.0, 1.0, 1.0, 1.0, 1.0, 1.0, 1.0, 1.0, 1.0, 1.0, 1.0, 1.0, 1.0, 1.0, 1.0, 1.0, 1.0, 1.0, 1.0, 1.0, 1.0, 1.0, 1.0, 1.0, 1.0, 1.0, 1.0, 1.0, 1.0, 1.0, 1.0, 1.0, 1.0, 1.0, 1.0, 1.0, 1.0, 1.0, 1.0, 1.0, 1.0, 1.0, 1.0, 1.0, 1.0, 1.0, 1.0, 1.0, 1.0, 1.0, 1.0, 1.0, 1.0, 1.0, 1.0, 1.0, 1.0, 1.0, 1.0, 1.0, 1.0, 1.0, 1.0, 1.0, 1.0, 1.0, 1.0, 1.0, 1.0, 1.0, 1.0, 1.0, 1.0, 1.0, 1.0, 1.0, 1.0, 1.0, 1.0, 1.0, 1.0, 1.0, 1.0, 1.0, 1.0, 1.0, 1.0, 1.0, 1.0, 1.0, 1.0, 1.0, 1.0, 1.0, 1.0, 1.0, 1.0, 1.0, 1.0, 1.0, 1.0, 1.0, 1.0, 1.0, 1.0, 1.0, 1.0, 1.0, 1.0, 1.0, 1.0, 1.0, 1.0, 1.0, 1.0, 1.0, 1.0, 1.0, 1.0, 1.0, 1.0, 1.0, 1.0, 1.0, 1.0, 1.0, 1.0, 1.0, 1.0, 1.0, 1.0, 1.0, 1.0, 1.0, 1.0, 1.0, 1.0, 1.0, 1.0, 1.0, 1.0, 1.0, 1.0, 1.0, 1.0, 1.0, 1.0, 1.0, 1.0, 1.0, 1.0, 1.0, 1.0, 1.0, 1.0, 1.0, 1.0, 1.0, 1.0, 1.0, 1.0, 1.0, 1.0, 1.0, 1.0, 1.0, 1.0, 1.0, 1.0, 1.0, 1.0, 1.0, 1.0, 1.0, 1.0, 1.0, 1.0, 1.0, 1.0, 1.0, 1.0, 1.0, 1.0, 1.0, 1.0, 1.0, 1.0, 1.0, 1.0, 1.0, 1.0, 1.0, 1.0, 1.0, 1.0, 1.0, 1.0, 1.0, 1.0, 1.0, 1.0, 1.0, 1.0, 1.0, 1.0, 1.0, 1.0, 1.0, 1.0, 1.0, 1.0, 1.0, 1.0, 1.0, 1.0, 1.0, 1.0, 1.0, 1.0, 1.0, 1.0, 1.0, 1.0, 1.0, 1.0, 1.0, 1.0, 1.0, 1.0, 1.0, 1.0, 1.0, 1.0, 1.0, 1.0, 1.0, 1.0, 1.0, 1.0, 1.0, 1.0, 1.0, 1.0, 1.0, 1.0, 1.0, 1.0, 1.0, 1.0, 1.0, 1.0, 1.0, 1.0, 1.0, 1.0, 1.0, 1.0, 1.0, 1.0, 1.0, 1.0, 1.0, 1.0, 1.0, 1.0, 1.0, 1.0, 1.0, 1.0, 1.0, 1.0, 1.0, 1.0, 1.0, 1.0, 1.0, 1.0, 1.0, 1.0, 1.0, 1.0, 1.0, 1.0, 1.0, 1.0, 1.0, 1.0, 1.0, 1.0, 1.0, 1.0, 1.0, 1.0, 1.0, 1.0, 1.0, 1.0, 1.0, 1.0, 1.0, 1.0, 1.0, 1.0, 1.0, 1.0, 1.0, 1.0, 1.0, 1.0, 1.0, 1.0, 1.0, 1.0, 1.0, 1.0, 1.0, 1.0, 1.0, 1.0, 1.0, 1.0, 1.0, 1.0, 1.0, 1.0, 1.0, 1.0, 1.0, 1.0, 1.0, 1.0, 1.0, 1.0, 1.0, 1.0, 1.0, 1.0, 1.0, 1.0, 1.0, 1.0, 1.0, 1.0, 1.0, 1.0, 1.0, 1.0, 1.0, 1.0, 1.0, 1.0, 1.0, 1.0, 1.0, 1.0, 1.0, 1.0, 1.0, 1.0, 1.0, 1.0, 1.0, 1.0, 1.0, 1.0, 1.0, 1.0, 1.0, 1.0, 1.0, 1.0, 1.0, 1.0, 1.0, 1.0, 1.0, 1.0, 1.0, 1.0, 1.0, 1.0, 1.0, 1.0, 1.0, 1.0, 1.0, 1.0, 1.0, 1.0, 1.0, 1.0, 1.0, 1.0, 1.0, 1.0, 1.0, 1.0, 1.0, 1.0, 1.0, 1.0, 1.0, 1.0, 1.0, 1.0, 1.0, 1.0, 1.0, 1.0, 1.0, 1.0, 1.0, 1.0, 1.0, 1.0, 1.0, 1.0, 1.0, 1.0, 1.0, 1.0, 1.0, 1.0, 1.0, 1.0, 1.0, 1.0, 1.0, 1.0, 1.0, 1.0, 1.0, 1.0, 1.0, 1.0, 1.0, 1.0, 1.0, 1.0, 1.0, 1.0, 1.0, 1.0, 1.0, 1.0, 1.0, 1.0, 1.0, 1.0, 1.0, 1.0, 1.0, 1.0, 1.0, 1.0, 1.0, 1.0, 1.0, 1.0, 1.0, 1.0, 1.0, 1.0, 1.0, 1.0, 1.0, 1.0, 1.0, 1.0, 1.0, 1.0, 1.0, 1.0, 1.0, 1.0, 1.0, 1.0, 1.0, 1.0, 1.0, 1.0, 1.0, 1.0, 1.0, 1.0, 1.0, 1.0, 1.0, 1.0, 1.0, 1.0, 1.0, 1.0, 1.0, 1.0, 1.0, 1.0, 1.0, 1.0, 1.0, 1.0, 1.0, 1.0, 1.0, 1.0, 1.0, 1.0, 1.0, 1.0, 1.0, 1.0, 1.0, 1.0, 1.0, 1.0, 1.0, 1.0, 1.0, 1.0, 1.0, 1.0, 1.0, 1.0, 1.0, 1.0, 1.0, 1.0, 1.0, 1.0, 1.0, 1.0, 1.0, 1.0, 1.0, 1.0, 1.0, 1.0, 1.0, 1.0, 1.0, 1.0, 1.0, 1.0, 1.0, 1.0, 1.0, 1.0, 1.0, 1.0, 1.0, 1.0, 1.0, 1.0, 1.0, 1.0, 1.0, 1.0, 1.0, 1.0, 1.0, 1.0, 1.0, 1.0, 1.0, 1.0, 1.0, 1.0, 1.0, 1.0, 1.0, 1.0, 1.0, 1.0, 1.0, 1.0, 1.0, 1.0, 1.0, 1.0, 1.0, 1.0, 1.0, 1.0, 1.0, 1.0, 1.0, 1.0, 1.0, 1.0, 1.0, 1.0, 1.0, 1.0, 1.0, 1.0, 1.0, 1.0, 1.0, 1.0, 1.0, 1.0, 1.0, 1.0, 1.0, 1.0, 1.0, 1.0, 1.0, 1.0, 1.0, 1.0, 1.0, 1.0, 1.0, 1.0, 1.0, 1.0, 1.0, 1.0, 1.0, 1.0, 1.0, 1.0, 1.0, 1.0, 1.0, 1.0, 1.0, 1.0, 1.0, 1.0, 1.0, 1.0, 1.0, 1.0, 1.0, 1.0, 1.0, 1.0, 1.0, 1.0, 1.0, 1.0, 1.0, 1.0, 1.0, 1.0, 1.0, 1.0, 1.0, 1.0, 1.0, 1.0, 1.0, 1.0, 1.0, 1.0, 1.0, 1.0, 1.0, 1.0, 1.0, 1.0, 1.0, 1.0, 1.0, 1.0, 1.0, 1.0, 1.0, 1.0, 1.0, 1.0, 1.0, 1.0, 1.0, 1.0, 1.0, 1.0, 1.0, 1.0, 1.0, 1.0, 1.0, 1.0, 1.0, 1.0, 1.0, 1.0, 1.0, 1.0, 1.0, 1.0, 1.0, 1.0, 1.0, 1.0, 1.0, 1.0, 1.0, 1.0, 1.0, 1.0, 1.0, 1.0, 1.0, 1.0, 1.0, 1.0, 1.0, 1.0, 1.0, 1.0, 1.0, 1.0, 1.0, 1.0, 1.0, 1.0, 1.0, 1.0, 1.0, 1.0, 1.0, 1.0, 1.0, 1.0, 1.0, 1.0, 1.0, 1.0, 1.0, 1.0, 1.0, 1.0, 1.0, 1.0, 1.0, 1.0, 1.0, 1.0, 1.0, 1.0, 1.0, 1.0, 1.0, 1.0, 1.0, 1.0, 1.0, 1.0, 1.0, 1.0, 1.0, 1.0, 1.0, 1.0, 1.0, 1.0, 1.0, 1.0, 1.0, 1.0, 1.0, 1.0, 1.0, 1.0, 1.0, 1.0, 1.0, 1.0, 1.0, 1.0, 1.0, 1.0, 1.0, 1.0, 1.0, 1.0, 1.0, 1.0, 1.0, 1.0, 1.0, 1.0, 1.0, 1.0, 1.0, 1.0, 1.0, 1.0, 1.0, 1.0, 1.0, 1.0, 1.0, 1.0, 1.0, 1.0, 1.0, 1.0, 1.0, 1.0, 1.0, 1.0, 1.0, 1.0, 1.0, 1.0, 1.0, 1.0, 1.0, 1.0, 1.0, 1.0, 1.0, 1.0, 1.0, 1.0, 1.0, 1.0, 1.0, 1.0, 1.0, 1.0, 1.0, 1.0, 1.0, 1.0, 1.0, 1.0, 1.0, 1.0, 1.0, 1.0, 1.0, 1.0, 1.0, 1.0, 1.0, 1.0, 1.0, 1.0, 1.0, 1.0, 1.0, 1.0, 1.0, 1.0, 1.0, 1.0, 1.0, 1.0, 1.0, 1.0, 1.0, 1.0, 1.0, 1.0, 1.0, 1.0, 1.0, 1.0, 1.0, 1.0, 1.0, 1.0, 1.0, 1.0, 1.0, 1.0, 1.0, 1.0, 1.0, 1.0, 1.0, 1.0, 1.0, 1.0, 1.0, 1.0, 1.0, 1.0, 1.0, 1.0, 1.0, 1.0, 1.0, 1.0, 1.0, 1.0, 1.0, 1.0, 1.0, 1.0, 1.0, 1.0, 1.0, 1.0, 1.0, 1.0, 1.0, 1.0, 1.0, 1.0, 1.0, 1.0, 1.0, 1.0, 1.0, 1.0, 1.0, 1.0, 1.0, 1.0, 1.0, 1.0, 1.0, 1.0, 1.0, 1.0, 1.0, 1.0, 1.0, 1.0, 1.0, 1.0, 1.0, 1.0, 1.0, 1.0, 1.0, 1.0, 1.0, 1.0, 1.0, 1.0, 1.0, 1.0, 1.0, 1.0, 1.0, 1.0, 1.0, 1.0, 1.0, 1.0, 1.0, 1.0, 1.0, 1.0, 1.0, 1.0, 1.0, 1.0, 1.0, 1.0, 1.0, 1.0, 1.0, 1.0, 1.0, 1.0, 1.0, 1.0, 1.0, 1.0, 1.0, 1.0, 1.0, 1.0, 1.0, 1.0, 1.0, 1.0, 1.0, 1.0, 1.0, 1.0, 1.0, 1.0, 1.0, 1.0, 1.0, 1.0, 1.0, 1.0, 1.0, 1.0, 1.0, 1.0, 1.0, 1.0, 1.0, 1.0, 1.0, 1.0, 1.0, 1.0, 1.0, 1.0, 1.0, 1.0, 1.0, 1.0, 1.0, 1.0, 1.0, 1.0, 1.0, 1.0, 1.0, 1.0, 1.0, 1.0, 1.0, 1.0, 1.0, 1.0, 1.0, 1.0, 1.0, 1.0, 1.0, 1.0, 1.0, 1.0, 1.0, 1.0, 1.0, 1.0, 1.0, 1.0, 1.0, 1.0, 1.0, 1.0, 1.0, 1.0, 1.0, 1.0, 1.0, 1.0, 1.0, 1.0, 1.0, 1.0, 1.0, 1.0, 1.0, 1.0, 1.0, 1.0, 1.0, 1.0, 1.0, 1.0, 1.0, 1.0, 1.0, 1.0, 1.0, 1.0, 1.0, 1.0, 1.0, 1.0, 1.0, 1.0, 1.0, 1.0, 1.0, 1.0, 1.0, 1.0, 1.0, 1.0, 1.0, 1.0, 1.0, 1.0, 1.0, 1.0, 1.0, 1.0, 1.0, 1.0, 1.0, 1.0, 1.0, 1.0, 1.0, 1.0, 1.0, 1.0, 1.0, 1.0, 1.0, 1.0, 1.0, 1.0, 1.0, 1.0, 1.0, 1.0, 1.0, 1.0, 1.0, 1.0, 1.0, 1.0, 1.0, 1.0, 1.0, 1.0, 1.0, 1.0, 1.0, 1.0, 1.0, 1.0, 1.0, 1.0, 1.0, 1.0, 1.0, 1.0, 1.0, 1.0, 1.0, 1.0, 1.0, 1.0, 1.0, 1.0, 1.0, 1.0, 1.0, 1.0, 1.0, 1.0, 1.0, 1.0, 1.0, 1.0, 1.0, 1.0, 1.0, 1.0, 1.0, 1.0, 1.0, 1.0, 1.0, 1.0, 1.0, 1.0, 1.0, 1.0, 1.0, 1.0, 1.0, 1.0, 1.0, 1.0, 1.0, 1.0, 1.0, 1.0, 1.0, 1.0, 1.0, 1.0, 1.0, 1.0, 1.0, 1.0, 1.0, 1.0, 1.0, 1.0, 1.0, 1.0, 1.0, 1.0, 1.0, 1.0, 1.0, 1.0, 1.0, 1.0, 1.0, 1.0, 1.0, 1.0, 1.0, 1.0, 1.0, 1.0, 1.0, 1.0, 1.0, 1.0, 1.0, 1.0, 1.0, 1.0, 1.0, 1.0, 1.0, 1.0, 1.0, 1.0, 1.0, 1.0, 1.0, 1.0, 1.0, 1.0, 1.0, 1.0, 1.0, 1.0, 1.0, 1.0, 1.0, 1.0, 1.0, 1.0, 1.0, 1.0, 1.0, 1.0, 1.0, 1.0, 1.0, 1.0, 1.0, 1.0, 1.0, 1.0, 1.0, 1.0, 1.0, 1.0, 1.0, 1.0, 1.0, 1.0, 1.0, 1.0, 1.0, 1.0, 1.0, 1.0, 1.0, 1.0, 1.0, 1.0, 1.0, 1.0, 1.0, 1.0, 1.0, 1.0, 1.0, 1.0, 1.0, 1.0, 1.0, 1.0, 1.0, 1.0, 1.0, 1.0, 1.0, 1.0, 1.0, 1.0, 1.0, 1.0, 1.0, 1.0, 1.0, 1.0, 1.0, 1.0, 1.0, 1.0, 1.0, 1.0, 1.0, 1.0, 1.0, 1.0, 1.0, 1.0, 1.0, 1.0, 1.0, 1.0, 1.0, 1.0, 1.0, 1.0, 1.0, 1.0, 1.0, 1.0, 1.0, 1.0, 1.0, 1.0, 1.0, 1.0, 1.0, 1.0, 1.0, 1.0, 1.0, 1.0, 1.0, 1.0, 1.0, 1.0, 1.0, 1.0, 1.0, 1.0, 1.0, 1.0, 1.0, 1.0, 1.0, 1.0, 1.0, 1.0, 1.0, 1.0, 1.0, 1.0, 1.0, 1.0, 1.0, 1.0, 1.0, 1.0, 1.0, 1.0, 1.0, 1.0, 1.0, 1.0, 1.0, 1.0, 1.0, 1.0, 1.0, 1.0, 1.0, 1.0, 1.0, 1.0, 1.0, 1.0, 1.0, 1.0, 1.0, 1.0, 1.0, 1.0, 1.0, 1.0, 1.0, 1.0, 1.0, 1.0, 1.0, 1.0, 1.0, 1.0, 1.0, 1.0, 1.0, 1.0, 1.0, 1.0, 1.0, 1.0, 1.0, 1.0, 1.0, 1.0, 1.0, 1.0, 1.0, 1.0, 1.0, 1.0, 1.0, 1.0, 1.0, 1.0, 1.0, 1.0, 1.0, 1.0, 1.0, 1.0, 1.0, 1.0, 1.0, 1.0, 1.0, 1.0, 1.0, 1.0, 1.0, 1.0, 1.0, 1.0, 1.0, 1.0, 1.0, 1.0, 1.0, 1.0, 1.0, 1.0, 1.0, 1.0, 1.0, 1.0, 1.0, 1.0, 1.0, 1.0, 1.0, 1.0, 1.0, 1.0, 1.0, 1.0, 1.0, 1.0, 1.0, 1.0, 1.0, 1.0, 1.0, 1.0, 1.0, 1.0, 1.0, 1.0, 1.0, 1.0, 1.0, 1.0, 1.0, 1.0, 1.0, 1.0, 1.0, 1.0, 1.0, 1.0, 1.0, 1.0, 1.0, 1.0, 1.0, 1.0, 1.0, 1.0, 1.0, 1.0, 1.0, 1.0, 1.0, 1.0, 1.0, 1.0, 1.0, 1.0, 1.0, 1.0, 1.0, 1.0, 1.0, 1.0, 1.0, 1.0, 1.0, 1.0, 1.0, 1.0, 1.0, 1.0, 1.0, 1.0, 1.0, 1.0, 1.0, 1.0, 1.0, 1.0, 1.0, 1.0, 1.0, 1.0, 1.0, 1.0, 1.0, 1.0, 1.0, 1.0, 1.0, 1.0, 1.0, 1.0, 1.0, 1.0, 1.0, 1.0, 1.0, 1.0, 1.0, 1.0, 1.0, 1.0, 1.0, 1.0, 1.0, 1.0, 1.0, 1.0, 1.0, 1.0, 1.0, 1.0, 1.0, 1.0, 1.0, 1.0, 1.0, 1.0, 1.0, 1.0, 1.0, 1.0, 1.0, 1.0, 1.0, 1.0, 1.0, 1.0, 1.0, 1.0, 1.0, 1.0, 1.0, 1.0, 1.0, 1.0, 1.0, 1.0, 1.0, 1.0, 1.0, 1.0, 1.0, 1.0, 1.0, 1.0, 1.0, 1.0, 1.0, 1.0, 1.0, 1.0, 1.0, 1.0, 1.0, 1.0, 1.0, 1.0, 1.0, 1.0, 1.0, 1.0, 1.0, 1.0, 1.0, 1.0, 1.0, 1.0, 1.0, 1.0, 1.0, 1.0, 1.0, 1.0, 1.0, 1.0, 1.0, 1.0, 1.0, 1.0, 1.0, 1.0, 1.0, 1.0, 1.0, 1.0, 1.0, 1.0, 1.0, 1.0, 1.0, 1.0, 1.0, 1.0, 1.0, 1.0, 1.0, 1.0, 1.0, 1.0, 1.0, 1.0, 1.0, 1.0, 1.0, 1.0, 1.0, 1.0, 1.0, 1.0, 1.0, 1.0, 1.0, 1.0, 1.0, 1.0, 1.0, 1.0, 1.0, 1.0, 1.0, 1.0, 1.0, 1.0, 1.0, 1.0, 1.0, 1.0, 1.0, 1.0, 1.0, 1.0, 1.0, 1.0, 1.0, 1.0, 1.0, 1.0, 1.0, 1.0, 1.0, 1.0, 1.0, 1.0, 1.0, 1.0, 1.0, 1.0, 1.0, 1.0, 1.0, 1.0, 1.0, 1.0, 1.0, 1.0, 1.0, 1.0, 1.0, 1.0, 1.0, 1.0, 1.0, 1.0, 1.0, 1.0, 1.0, 1.0, 1.0, 1.0, 1.0, 1.0, 1.0, 1.0, 1.0, 1.0, 1.0, 1.0, 1.0, 1.0, 1.0, 1.0, 1.0, 1.0, 1.0, 1.0, 1.0, 1.0, 1.0, 1.0, 1.0, 1.0, 1.0, 1.0, 1.0, 1.0, 1.0, 1.0, 1.0, 1.0, 1.0, 1.0, 1.0, 1.0, 1.0, 1.0, 1.0, 1.0, 1.0, 1.0, 1.0, 1.0, 1.0, 1.0, 1.0, 1.0, 1.0, 1.0, 1.0, 1.0, 1.0, 1.0, 1.0, 1.0, 1.0, 1.0, 1.0, 1.0, 1.0, 1.0, 1.0, 1.0, 1.0, 1.0, 1.0, 1.0, 1.0, 1.0, 1.0, 1.0, 1.0, 1.0, 1.0, 1.0, 1.0, 1.0, 1.0, 1.0, 1.0, 1.0, 1.0, 1.0, 1.0, 1.0, 1.0, 1.0, 1.0, 1.0, 1.0, 1.0, 1.0, 1.0, 1.0, 1.0, 1.0, 1.0, 1.0, 1.0, 1.0, 1.0, 1.0, 1.0, 1.0, 1.0, 1.0, 1.0, 1.0, 1.0, 1.0, 1.0, 1.0, 1.0, 1.0, 1.0, 1.0, 1.0, 1.0, 1.0, 1.0, 1.0, 1.0, 1.0, 1.0, 1.0, 1.0, 1.0, 1.0, 1.0, 1.0, 1.0, 1.0, 1.0, 1.0, 1.0, 1.0, 1.0, 1.0, 1.0, 1.0, 1.0, 1.0, 1.0, 1.0, 1.0, 1.0, 1.0, 1.0, 1.0, 1.0, 1.0, 1.0, 1.0])
me_cube_001.update()
arm_armature = bpy.data.armatures.new('Armature')  # bones are not reproduced

# ---- objects
ob_tree_spirit_body = bpy.data.objects.new('tree_spirit_body', me_cube_001)
ob_tree_spirit_character = bpy.data.objects.new('tree_spirit_character', arm_armature)

# ---- transforms, parenting, visibility, modifiers, constraints
ob_tree_spirit_body.parent = ob_tree_spirit_character
ob_tree_spirit_body.matrix_parent_inverse = Matrix(((1.0, -0.0, -0.0, -0.5363), (-0.0, 1.0, 0.0, 1.411e-07), (-0.0, -0.0, 1.0, -1.05), (-0.0, 0.0, -0.0, 1.0)))
ob_tree_spirit_body.location = (0.0, 0.0, 0.0)
_vg = ob_tree_spirit_body.vertex_groups.new(name='Bone')
for _i, _w in zip([0, 1, 2, 3, 4, 5, 6, 7, 8, 9, 10, 11, 12, 13, 14, 15, 16, 17, 18, 19, 20, 21, 22, 23, 24, 25, 26, 27, 28, 29, 30, 31, 32, 33, 34, 35, 36, 37, 38, 39, 40, 41, 42, 43, 44, 45, 46, 47, 48, 49, 50, 51, 52, 53, 54, 55, 56, 57, 58, 59, 60, 61, 62, 63, 64, 65, 66, 67, 68, 69, 70, 71, 72, 73, 74, 75, 76, 77, 78, 79, 80, 81, 82, 83, 84, 85, 86, 87, 88, 89, 90, 91, 92, 93, 94, 95, 96, 97, 98, 99, 100, 101, 102, 103, 104, 105, 106, 107, 108, 109, 110, 111, 112, 113, 114, 115, 116, 117, 118, 119, 120, 121, 122, 123, 124, 125, 126, 127, 128, 129, 130, 131, 132, 133, 134, 135, 136, 137, 138, 139, 140, 141, 142, 143, 144, 145, 146, 147, 148, 149, 150, 151, 152, 153, 154, 155, 156, 157, 158, 159, 160, 161, 162, 163, 164, 165, 166, 167, 168, 169, 170, 171, 172, 173, 174, 175, 176, 177, 178, 179, 180, 181, 182, 183, 184, 185, 186, 187, 188, 189, 190, 191, 192, 193, 194, 195, 196, 197, 198, 199, 200, 201, 202, 203, 204, 205, 206, 207, 208, 209, 210, 211, 212, 213, 214, 215], [6.136e-12, 7.043e-11, 3.623e-10, 1.175e-09, 1.585e-08, 3.697e-12, 3.029e-13, 0.0, 0.0, 0.0, 0.0, 0.0, 0.0, 0.0, 0.0, 4.329e-14, 1.0, 1.0, 0.0, 0.0, 0.0, 0.0, 0.0, 0.0, 0.0, 0.0, 0.0, 0.0, 0.0, 0.0, 1.382e-07, 0.0, 0.0, 0.0, 0.0, 4.829e-05, 1.0, 1.0, 1.069e-06, 1.259e-12, 1.0, 1.0, 1.0, 3.107e-06, 2.049e-06, 1.0, 1.967e-07, 3.243e-09, 6.88e-05, 3.821e-05, 0.0, 1.0, 1.0, 1.0, 1.0, 1.0, 1.0, 1.0, 1.0, 1.0, 1.0, 1.0, 1.0, 1.0, 1.0, 1.0, 1.0, 1.0, 1.0, 1.0, 1.0, 1.0, 1.0, 1.0, 1.0, 1.0, 1.0, 1.0, 1.0, 1.0, 1.0, 1.0, 1.0, 1.0, 1.0, 1.0, 1.0, 1.0, 1.0, 1.0, 1.0, 1.0, 1.0, 1.0, 1.0, 1.0, 1.0, 1.0, 0.0, 2.068e-06, 0.0, 0.0, 0.0, 0.0, 0.0, 0.0, 0.0, 0.0, 0.0, 0.0, 1.0, 1.0, 1.0, 1.0, 1.0, 1.0, 0.0, 0.0, 0.0, 0.0, 0.0, 0.0, 0.0, 0.0, 0.0, 0.0, 0.0, 0.0, 0.0, 0.0, 0.0, 0.0, 0.0, 0.0, 0.0, 0.0, 0.0, 0.0, 0.0, 0.0, 0.0, 0.0, 0.0, 0.0, 0.0, 0.0, 0.0, 0.0, 0.0, 0.0, 0.0, 0.0, 0.0, 0.0, 0.0, 0.0, 0.0, 0.0, 0.0, 0.0, 0.0, 0.0, 0.0, 0.0, 0.0, 0.0, 0.0, 0.0, 0.0, 0.0, 0.0, 0.0, 0.0, 0.0, 0.0, 0.0, 0.0, 0.0, 0.0, 0.0, 0.0, 0.0, 0.0, 0.0, 0.0, 0.0, 0.0, 0.0, 0.0, 0.0, 0.0, 0.0, 0.0, 0.0, 0.0, 0.0, 0.0, 0.0, 0.0, 0.0, 0.0, 0.0, 0.0, 0.0, 0.0, 0.0, 0.0, 0.0, 0.0, 0.0, 0.0, 0.0, 0.0, 0.0, 0.0, 0.0]): _vg.add([_i], _w, 'REPLACE')
_vg = ob_tree_spirit_body.vertex_groups.new(name='Bone.001')
for _i, _w in zip([0, 1, 2, 3, 4, 5, 6, 7, 8, 9, 10, 11, 12, 13, 14, 15, 16, 17, 18, 19, 20, 21, 22, 23, 24, 25, 26, 27, 28, 29, 30, 31, 32, 33, 34, 35, 36, 37, 38, 39, 40, 41, 42, 43, 44, 45, 46, 47, 48, 49, 50, 51, 52, 53, 54, 55, 56, 57, 58, 59, 60, 61, 62, 63, 64, 65, 66, 67, 68, 69, 70, 71, 72, 73, 74, 75, 76, 77, 78, 79, 80, 81, 82, 83, 84, 85, 86, 87, 88, 89, 90, 91, 92, 93, 94, 95, 96, 97, 98, 99, 100, 101, 102, 103, 104, 105, 106, 107, 108, 109, 110, 111, 112, 113, 114, 115, 116, 117, 118, 119, 120, 121, 122, 123, 124, 125, 126, 127, 128, 129, 130, 131, 132, 133, 134, 135, 136, 137, 138, 139, 140, 141, 142, 143, 144, 145, 146, 147, 148, 149, 150, 151, 152, 153, 154, 155, 156, 157, 158, 159, 160, 161, 162, 163, 164, 165, 166, 167, 168, 169, 170, 171, 172, 173, 174, 175, 176, 177, 178, 179, 180, 181, 182, 183, 184, 185, 186, 187, 188, 189, 190, 191, 192, 193, 194, 195, 196, 197, 198, 199, 200, 201, 202, 203, 204, 205, 206, 207, 208, 209, 210, 211, 212, 213, 214, 215], [0.0, 0.0, 0.0, 0.0, 0.0, 0.0, 0.0, 0.0, 0.0, 0.0, 0.0, 0.0, 0.0, 0.0, 0.0, 0.0, 0.0, 0.0, 0.0, 0.0, 0.0, 0.0, 0.0, 0.0, 0.0, 0.0, 0.0, 0.0, 0.0, 0.0, 0.0, 0.0, 0.0, 0.0, 0.0, 0.0, 0.0, 0.0, 0.0, 0.0, 0.0, 0.0, 0.0, 0.0, 0.0, 0.0, 0.0, 0.0, 0.0, 0.0, 0.0, 0.0, 0.0, 0.0, 0.0, 0.0, 0.0, 0.0, 0.0, 0.0, 0.0, 0.0, 0.0, 0.0, 0.0, 0.0, 0.0, 0.0, 0.0, 0.0, 0.0, 0.0, 0.0, 0.0, 0.0, 0.0, 0.0, 0.0, 0.0, 0.0, 0.0, 0.0, 0.0, 0.0, 0.0, 0.0, 0.0, 0.0, 0.0, 0.0, 0.0, 0.0, 0.0, 0.0, 0.0, 0.0, 0.0, 0.0, 0.0, 0.0, 0.0, 0.0, 0.0, 0.0, 0.0, 0.0, 0.0, 0.0, 0.0, 0.0, 0.0, 0.0, 0.0, 0.0, 0.0, 0.0, 0.0, 0.0, 0.0, 0.0, 0.0, 0.0, 0.0, 0.0, 0.0, 0.0, 0.0, 0.0, 1.0, 1.0, 0.0, 0.0, 0.0, 0.0, 0.0, 0.0, 0.0, 0.0, 0.0, 0.0, 1.0, 1.0, 0.0, 0.0, 1.0, 1.0, 1.0, 0.0, 0.0, 1.0, 0.0, 0.0, 0.0, 0.0, 0.0, 1.0, 1.0, 1.0, 1.0, 1.0, 1.0, 1.0, 1.0, 1.0, 1.0, 1.0, 1.0, 1.0, 1.0, 1.0, 1.0, 1.0, 1.0, 1.0, 1.0, 1.0, 1.0, 1.0, 1.0, 1.0, 1.0, 1.0, 1.0, 1.0, 1.0, 1.0, 1.0, 1.0, 1.0, 1.0, 1.0, 1.0, 1.0, 1.0, 1.0, 1.0, 1.0, 1.0, 1.0, 1.0, 1.0, 1.0, 0.0, 0.0, 0.0, 0.0, 0.0, 0.0, 0.0, 0.0, 1.0, 1.0, 1.0, 1.0, 1.0, 1.0]): _vg.add([_i], _w, 'REPLACE')
_m = ob_tree_spirit_body.modifiers.new('Armature', 'ARMATURE')
_m.object = ob_tree_spirit_character
ob_tree_spirit_character.location = (0.5363, -1.411e-07, 1.05)
ob_tree_spirit_character.show_in_front = True

# ---- collection membership
col_collection.objects.link(ob_tree_spirit_body)
col_collection.objects.link(ob_tree_spirit_character)

# ---- scene / render settings (as saved in the file)
scene.frame_start = 1; scene.frame_end = 30; scene.frame_set(1)
scene.render.engine = 'BLENDER_EEVEE_NEXT'
bpy.context.view_layer.update()

# ---- added for rendering (the .blend has no active camera and no usable light): camera, sun
cam_auto = bpy.data.cameras.new('AutoCamera')
cam_auto.lens = 50.0
cam_auto.sensor_width = 36.0
cam_auto.clip_end = 1000.0
ob_auto_camera = bpy.data.objects.new('AutoCamera', cam_auto)
scene.collection.objects.link(ob_auto_camera)
ob_auto_camera.location = (2.89552, -3.60193, 2.99351)
ob_auto_camera.rotation_euler = (1.09748, -7.21219e-08, 0.694738)
scene.camera = ob_auto_camera
light_auto_sun = bpy.data.lights.new('AutoSun', 'SUN')
light_auto_sun.energy = 3.0
light_auto_sun.angle = 0.0523599
ob_auto_sun = bpy.data.objects.new('AutoSun', light_auto_sun)
scene.collection.objects.link(ob_auto_sun)
ob_auto_sun.rotation_euler = (0.872665, 0.174533, 0.523599)
bpy.context.view_layer.update()
